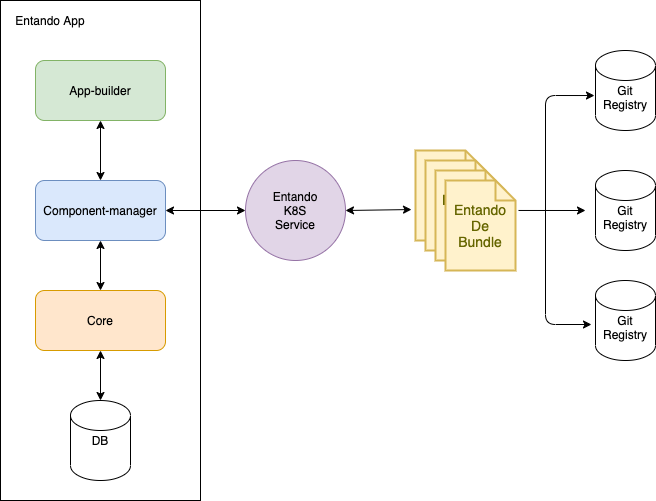

The diagram above was exported from draw.io. Its source (the exported page's mxGraphModel, read from the mxfile embedded in the PNG):
<mxGraphModel dx="1376" dy="709" grid="1" gridSize="10" guides="1" tooltips="1" connect="1" arrows="1" fold="1" page="1" pageScale="1" pageWidth="827" pageHeight="1169" math="0" shadow="0">
  <root>
    <mxCell id="0" />
    <mxCell id="1" parent="0" />
    <mxCell id="2" value="" style="verticalLabelPosition=bottom;verticalAlign=top;html=1;shape=mxgraph.basic.rect;fillColor2=none;strokeWidth=1;size=20;indent=5;" vertex="1" parent="1">
      <mxGeometry x="55" y="110" width="200" height="500" as="geometry" />
    </mxCell>
    <mxCell id="3" value="DB" style="shape=cylinder2;whiteSpace=wrap;html=1;boundedLbl=1;backgroundOutline=1;size=15;" vertex="1" parent="1">
      <mxGeometry x="125" y="510" width="60" height="80" as="geometry" />
    </mxCell>
    <mxCell id="4" value="Entando App" style="text;html=1;strokeColor=none;fillColor=none;align=center;verticalAlign=middle;whiteSpace=wrap;rounded=0;" vertex="1" parent="1">
      <mxGeometry x="55" y="120" width="100" height="20" as="geometry" />
    </mxCell>
    <mxCell id="5" value="&lt;span&gt;App-builder&lt;/span&gt;" style="rounded=1;whiteSpace=wrap;html=1;fillColor=#d5e8d4;strokeColor=#82b366;" vertex="1" parent="1">
      <mxGeometry x="90" y="170" width="130" height="60" as="geometry" />
    </mxCell>
    <mxCell id="6" value="Component-manager" style="rounded=1;whiteSpace=wrap;html=1;fillColor=#dae8fc;strokeColor=#6c8ebf;" vertex="1" parent="1">
      <mxGeometry x="90" y="290" width="130" height="60" as="geometry" />
    </mxCell>
    <mxCell id="7" value="Core" style="rounded=1;whiteSpace=wrap;html=1;fillColor=#ffe6cc;strokeColor=#d79b00;" vertex="1" parent="1">
      <mxGeometry x="90" y="400" width="130" height="60" as="geometry" />
    </mxCell>
    <mxCell id="8" value="" style="endArrow=classic;startArrow=classic;html=1;" edge="1" target="7" parent="1">
      <mxGeometry width="50" height="50" relative="1" as="geometry">
        <mxPoint x="155" y="350" as="sourcePoint" />
        <mxPoint x="200" y="240" as="targetPoint" />
      </mxGeometry>
    </mxCell>
    <mxCell id="9" value="" style="endArrow=classic;startArrow=classic;html=1;exitX=0.5;exitY=0;exitDx=0;exitDy=0;" edge="1" source="6" parent="1">
      <mxGeometry width="50" height="50" relative="1" as="geometry">
        <mxPoint x="140" y="290" as="sourcePoint" />
        <mxPoint x="155" y="230" as="targetPoint" />
      </mxGeometry>
    </mxCell>
    <mxCell id="10" value="" style="endArrow=classic;startArrow=classic;html=1;entryX=0.5;entryY=1;entryDx=0;entryDy=0;" edge="1" source="3" target="7" parent="1">
      <mxGeometry width="50" height="50" relative="1" as="geometry">
        <mxPoint x="140" y="510" as="sourcePoint" />
        <mxPoint x="190" y="460" as="targetPoint" />
      </mxGeometry>
    </mxCell>
    <mxCell id="11" value="Entando&lt;br&gt;K8S&lt;br&gt;Service" style="ellipse;whiteSpace=wrap;html=1;aspect=fixed;fillColor=#e1d5e7;strokeColor=#9673a6;" vertex="1" parent="1">
      <mxGeometry x="300" y="270" width="100" height="100" as="geometry" />
    </mxCell>
    <mxCell id="12" value="" style="endArrow=classic;startArrow=classic;html=1;exitX=1;exitY=0.5;exitDx=0;exitDy=0;entryX=0;entryY=0.5;entryDx=0;entryDy=0;" edge="1" source="6" target="11" parent="1">
      <mxGeometry width="50" height="50" relative="1" as="geometry">
        <mxPoint x="520" y="390" as="sourcePoint" />
        <mxPoint x="570" y="340" as="targetPoint" />
      </mxGeometry>
    </mxCell>
    <mxCell id="13" value="Entando&lt;br&gt;De&lt;br&gt;Bundle" style="shape=note;strokeWidth=2;fontSize=14;size=20;whiteSpace=wrap;html=1;fillColor=#fff2cc;strokeColor=#d6b656;fontColor=#666600;" vertex="1" parent="1">
      <mxGeometry x="470" y="260" width="70" height="90" as="geometry" />
    </mxCell>
    <mxCell id="14" value="Entando&lt;br&gt;De&lt;br&gt;Bundle" style="shape=note;strokeWidth=2;fontSize=14;size=20;whiteSpace=wrap;html=1;fillColor=#fff2cc;strokeColor=#d6b656;fontColor=#666600;" vertex="1" parent="1">
      <mxGeometry x="480" y="270" width="70" height="90" as="geometry" />
    </mxCell>
    <mxCell id="15" value="Entando&lt;br&gt;De&lt;br&gt;Bundle" style="shape=note;strokeWidth=2;fontSize=14;size=20;whiteSpace=wrap;html=1;fillColor=#fff2cc;strokeColor=#d6b656;fontColor=#666600;fontStyle=1" vertex="1" parent="1">
      <mxGeometry x="490" y="280" width="70" height="90" as="geometry" />
    </mxCell>
    <mxCell id="16" value="Entando&lt;br&gt;De&lt;br&gt;Bundle" style="shape=note;strokeWidth=2;fontSize=14;size=20;whiteSpace=wrap;html=1;fillColor=#fff2cc;strokeColor=#d6b656;fontColor=#666600;" vertex="1" parent="1">
      <mxGeometry x="500" y="290" width="70" height="90" as="geometry" />
    </mxCell>
    <mxCell id="17" value="" style="endArrow=classic;startArrow=classic;html=1;exitX=1;exitY=0.5;exitDx=0;exitDy=0;entryX=-0.057;entryY=0.656;entryDx=0;entryDy=0;entryPerimeter=0;" edge="1" source="11" target="13" parent="1">
      <mxGeometry width="50" height="50" relative="1" as="geometry">
        <mxPoint x="420" y="370" as="sourcePoint" />
        <mxPoint x="450" y="280" as="targetPoint" />
      </mxGeometry>
    </mxCell>
    <mxCell id="18" value="" style="endArrow=classic;html=1;exitX=1.043;exitY=0.333;exitDx=0;exitDy=0;exitPerimeter=0;" edge="1" source="16" parent="1">
      <mxGeometry width="50" height="50" relative="1" as="geometry">
        <mxPoint x="580" y="320" as="sourcePoint" />
        <mxPoint x="640" y="320" as="targetPoint" />
      </mxGeometry>
    </mxCell>
    <mxCell id="19" value="&lt;br&gt;Git&lt;br&gt;Registry" style="shape=cylinder2;whiteSpace=wrap;html=1;boundedLbl=1;backgroundOutline=1;size=15;" vertex="1" parent="1">
      <mxGeometry x="650" y="280" width="60" height="80" as="geometry" />
    </mxCell>
    <mxCell id="20" value="&lt;br&gt;Git&lt;br&gt;Registry" style="shape=cylinder2;whiteSpace=wrap;html=1;boundedLbl=1;backgroundOutline=1;size=15;" vertex="1" parent="1">
      <mxGeometry x="650" y="390" width="60" height="80" as="geometry" />
    </mxCell>
    <mxCell id="21" value="&lt;br&gt;Git&lt;br&gt;Registry" style="shape=cylinder2;whiteSpace=wrap;html=1;boundedLbl=1;backgroundOutline=1;size=15;" vertex="1" parent="1">
      <mxGeometry x="650" y="160" width="60" height="80" as="geometry" />
    </mxCell>
    <mxCell id="22" value="" style="endArrow=classic;html=1;entryX=-0.017;entryY=0.563;entryDx=0;entryDy=0;entryPerimeter=0;" edge="1" target="21" parent="1">
      <mxGeometry width="50" height="50" relative="1" as="geometry">
        <mxPoint x="600" y="320" as="sourcePoint" />
        <mxPoint x="630" y="240" as="targetPoint" />
        <Array as="points">
          <mxPoint x="600" y="205" />
        </Array>
      </mxGeometry>
    </mxCell>
    <mxCell id="23" value="" style="endArrow=classic;html=1;entryX=-0.067;entryY=0.55;entryDx=0;entryDy=0;entryPerimeter=0;" edge="1" target="20" parent="1">
      <mxGeometry width="50" height="50" relative="1" as="geometry">
        <mxPoint x="600" y="320" as="sourcePoint" />
        <mxPoint x="658.98" y="215.03999999999996" as="targetPoint" />
        <Array as="points">
          <mxPoint x="600" y="434" />
        </Array>
      </mxGeometry>
    </mxCell>
  </root>
</mxGraphModel>